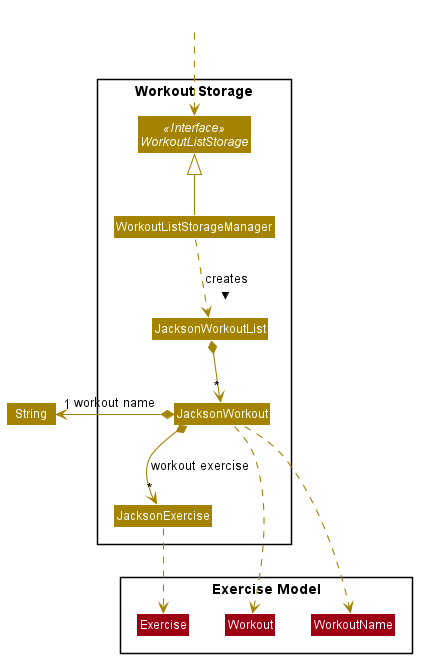

The diagram above was rendered by PlantUML. Its source (embedded in the PNG):
@startuml











skinparam BackgroundColor #FFFFFFF

skinparam Shadowing false

skinparam Class {
    FontColor #FFFFFF
    BorderThickness 1
    BorderColor #FFFFFF
    StereotypeFontColor #FFFFFF
    FontName Arial
}

skinparam Actor {
    BorderColor #000000
    Color #000000
    FontName Arial
}

skinparam Sequence {
    MessageAlign center
    BoxFontSize 15
    BoxPadding 0
    BoxFontColor #FFFFFF
    FontName Arial
}

skinparam Participant {
    FontColor #FFFFFFF
    Padding 20
}

skinparam MinClassWidth 50
skinparam ParticipantPadding 10
skinparam Shadowing false
skinparam DefaultTextAlignment center
skinparam packageStyle Rectangle

hide footbox
hide members
hide circle
skinparam arrowThickness 1.1
skinparam arrowColor #A38300
skinparam classBackgroundColor #A38300

Package "Workout Storage" <<Rectangle>> {
    Interface WorkoutListStorage <<Interface>>
    Class WorkoutListStorageManager
    Class JacksonWorkout
    Class JacksonWorkoutList
    Class JacksonExercise
}

Package "Exercise Model" <<Rectangle>> {
    Class Workout #9D0012
    Class WorkoutName #9D0012
    Class Exercise #9D0012
}

Class HiddenOutside #FFFFFF
HiddenOutside .down.> WorkoutListStorage

WorkoutListStorageManager -up-|> WorkoutListStorage
WorkoutListStorageManager ..> JacksonWorkoutList : creates >
JacksonWorkoutList *--> "*" JacksonWorkout
JacksonWorkout *-left-> "1" String : workout name
JacksonWorkout *--> "*" JacksonExercise : workout exercise
JacksonWorkout ..> Workout
JacksonWorkout ..> WorkoutName
JacksonExercise ..> Exercise

@enduml